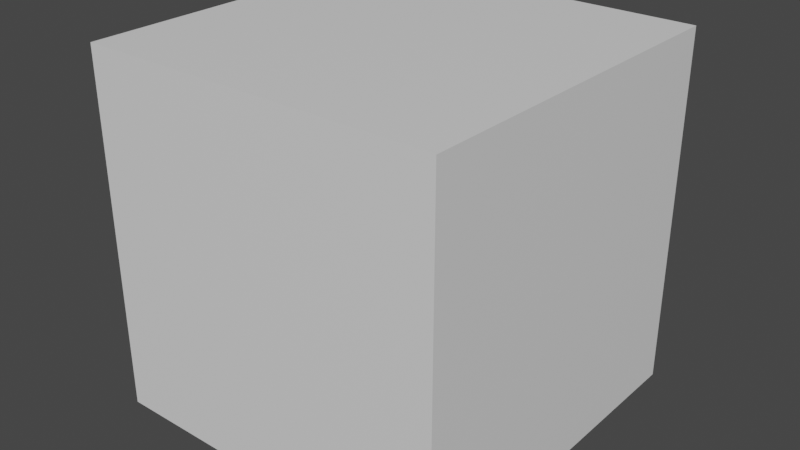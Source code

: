 # Source: kart.blend  (saved by Blender 2.92.15; exported with 4.5.12 LTS)
import bpy
from mathutils import Matrix  # noqa: F401  (used for matrix-valued properties, if any)

bpy.ops.wm.read_factory_settings(use_empty=True)
scene = bpy.context.scene
scene.name = 'Scene'

# ---- collections
col_collection = bpy.data.collections.new('Collection'); scene.collection.children.link(col_collection)

# ---- materials (node trees are filled in below, after node groups)
mat_arkayuz = bpy.data.materials.new('arkayuz')
mat_arkayuz.alpha_threshold = 0.0
mat_arkayuz.use_transparent_shadow = False
mat_arkayuz.line_color = (0.0, 0.0, 0.0, 1.0)
mat_onyuz = bpy.data.materials.new('onyuz')
mat_onyuz.use_transparent_shadow = False
mat_diger = bpy.data.materials.new('diger')
mat_diger.use_transparent_shadow = False

# ---- material node trees
mat_arkayuz.use_nodes = True; mat_arkayuz.node_tree.nodes.clear()
_N = mat_arkayuz.node_tree.nodes; _L = mat_arkayuz.node_tree.links
n0 = _N.new('ShaderNodeOutputMaterial'); n0.name = 'Material Output'; n0.location = (300, 300)
n1 = _N.new('ShaderNodeBsdfPrincipled'); n1.name = 'Principled BSDF'; n1.location = (10, 300)
n1.distribution = 'GGX'
n1.subsurface_method = 'BURLEY'
n1.inputs[2].default_value = 0.4
n1.inputs[3].default_value = 1.45
n1.inputs[27].default_value = (0.0, 0.0, 0.0, 1.0)
n1.inputs[28].default_value = 1.0
_L.new(n1.outputs[0], n0.inputs[0])
n0.is_active_output = True
mat_onyuz.use_nodes = True; mat_onyuz.node_tree.nodes.clear()
_N = mat_onyuz.node_tree.nodes; _L = mat_onyuz.node_tree.links
n0 = _N.new('ShaderNodeBsdfPrincipled'); n0.name = 'Principled BSDF'; n0.location = (10, 300)
n0.distribution = 'GGX'
n0.subsurface_method = 'BURLEY'
n0.inputs[3].default_value = 1.45
n0.inputs[27].default_value = (0.0, 0.0, 0.0, 1.0)
n0.inputs[28].default_value = 1.0
n1 = _N.new('ShaderNodeOutputMaterial'); n1.name = 'Material Output'; n1.location = (300, 300)
_L.new(n0.outputs[0], n1.inputs[0])
n1.is_active_output = True
mat_diger.use_nodes = True; mat_diger.node_tree.nodes.clear()
_N = mat_diger.node_tree.nodes; _L = mat_diger.node_tree.links
n0 = _N.new('ShaderNodeBsdfPrincipled'); n0.name = 'Principled BSDF'; n0.location = (10, 300)
n0.distribution = 'GGX'
n0.subsurface_method = 'BURLEY'
n0.inputs[3].default_value = 1.45
n0.inputs[27].default_value = (0.0, 0.0, 0.0, 1.0)
n0.inputs[28].default_value = 1.0
n1 = _N.new('ShaderNodeOutputMaterial'); n1.name = 'Material Output'; n1.location = (300, 300)
_L.new(n0.outputs[0], n1.inputs[0])
n1.is_active_output = True

# ---- world
world_world = bpy.data.worlds.new('World'); scene.world = world_world
world_world.use_nodes = True; world_world.node_tree.nodes.clear()
_N = world_world.node_tree.nodes; _L = world_world.node_tree.links
n0 = _N.new('ShaderNodeOutputWorld'); n0.name = 'World Output'; n0.location = (300, 300)
n1 = _N.new('ShaderNodeBackground'); n1.name = 'Background'; n1.location = (10, 300)
n1.inputs[0].default_value = (0.05088, 0.05088, 0.05088, 1.0)
_L.new(n1.outputs[0], n0.inputs[0])
n0.is_active_output = True
world_world.color = (0.05088, 0.05088, 0.05088)
world_world.use_sun_shadow = False
world_world.sun_shadow_jitter_overblur = 0.0

# ---- meshes
me_cube = bpy.data.meshes.new('Cube')
me_cube.from_pydata([(1.0, 1.0, 1.0), (1.0, 1.0, -1.0), (1.0, -1.0, 1.0), (1.0, -1.0, -1.0), (-1.0, 1.0, 1.0), (-1.0, 1.0, -1.0), (-1.0, -1.0, 1.0), (-1.0, -1.0, -1.0)], [], [(0, 4, 6, 2), (3, 2, 6, 7), (7, 6, 4, 5), (5, 1, 3, 7), (1, 0, 2, 3), (5, 4, 0, 1)])
me_cube.polygons.foreach_set('material_index', [1, 2, 2, 0, 2, 2])
_uv = me_cube.uv_layers.new(name='UVMap')
_uv.uv.foreach_set('vector', [0.625, 0.5, 0.875, 0.5, 0.875, 0.75, 0.625, 0.75, 0.375, 0.75, 0.625, 0.75, 0.625, 1.0, 0.375, 1.0, 0.375, 0.0, 0.625, 0.0, 0.625, 0.25, 0.375, 0.25, 0.125, 0.5, 0.375, 0.5, 0.375, 0.75, 0.125, 0.75, 0.375, 0.5, 0.625, 0.5, 0.625, 0.75, 0.375, 0.75, 0.375, 0.25, 0.625, 0.25, 0.625, 0.5, 0.375, 0.5])
me_cube.materials.append(mat_arkayuz)
me_cube.materials.append(mat_onyuz)
me_cube.materials.append(mat_diger)
me_cube.use_remesh_preserve_volume = False
me_cube.use_remesh_preserve_attributes = False
me_cube.use_mirror_vertex_groups = False
me_cube.update()

# ---- objects
ob_cube = bpy.data.objects.new('Cube', me_cube)

# ---- transforms, parenting, visibility, modifiers, constraints
ob_cube.location = (0.0, 0.0, 0.0)
ob_cube.lock_rotations_4d = False
ob_cube.empty_display_type = 'ARROWS'
ob_cube.lineart.crease_threshold = 0.0

# ---- collection membership
col_collection.objects.link(ob_cube)

# ---- scene / render settings (as saved in the file)
scene.frame_start = 1; scene.frame_end = 250; scene.frame_set(1)
scene.render.engine = 'BLENDER_EEVEE_NEXT'
scene.cycles.use_denoising = False
scene.cycles.samples = 128
scene.cycles.sampling_pattern = 'TABULATED_SOBOL'
scene.cycles.use_adaptive_sampling = False
scene.cycles.use_light_tree = False
scene.view_settings.view_transform = 'Filmic'
bpy.context.view_layer.update()

# ---- added for rendering (the .blend has no active camera and no usable light): camera, sun
cam_auto = bpy.data.cameras.new('AutoCamera')
cam_auto.lens = 50.0
cam_auto.sensor_width = 36.0
cam_auto.clip_end = 1000.0
ob_auto_camera = bpy.data.objects.new('AutoCamera', cam_auto)
scene.collection.objects.link(ob_auto_camera)
ob_auto_camera.location = (3.20507, -3.84609, 2.56406)
ob_auto_camera.rotation_euler = (1.09748, -7.21219e-08, 0.694738)
scene.camera = ob_auto_camera
light_auto_sun = bpy.data.lights.new('AutoSun', 'SUN')
light_auto_sun.energy = 3.0
light_auto_sun.angle = 0.0523599
ob_auto_sun = bpy.data.objects.new('AutoSun', light_auto_sun)
scene.collection.objects.link(ob_auto_sun)
ob_auto_sun.rotation_euler = (0.872665, 0.174533, 0.523599)
bpy.context.view_layer.update()

